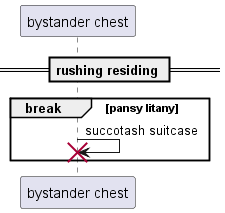

The diagram above was rendered by PlantUML. Its source (embedded in the PNG):
@startuml
participant "bystander chest" as 0
== rushing residing ==
break pansy litany
0 -> 0!! : succotash suitcase
end
@enduml